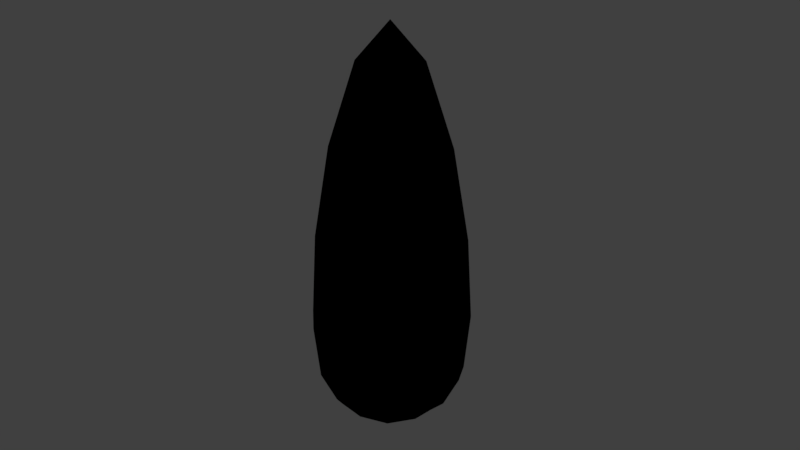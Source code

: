 # Source: candle_exp.blend  (saved by Blender 2.78.0; exported with 4.5.12 LTS)
import bpy
from mathutils import Matrix  # noqa: F401  (used for matrix-valued properties, if any)

bpy.ops.wm.read_factory_settings(use_empty=True)
scene = bpy.context.scene
scene.name = 'Scene'

# ---- collections
col_collection_1 = bpy.data.collections.new('Collection 1'); scene.collection.children.link(col_collection_1)

# ---- materials (node trees are filled in below, after node groups)
mat_materialcandleflame = bpy.data.materials.new('MaterialCandleFlame')
mat_materialcandleflame.alpha_threshold = 0.0
mat_materialcandleflame.roughness = 0.5

# ---- node groups
ng_b4w_time_001 = bpy.data.node_groups.new('B4W_TIME.001', 'ShaderNodeTree')
_s = ng_b4w_time_001.interface.new_socket(name='Value', in_out='OUTPUT', socket_type='NodeSocketFloat')
_s.default_value = 0.5
_N = ng_b4w_time_001.nodes; _L = ng_b4w_time_001.links
n0 = _N.new('ShaderNodeValue'); n0.name = 'Value'; n0.location = (0, 0)
n0.outputs[0].default_value = 0.0
n1 = _N.new('NodeGroupOutput'); n1.name = 'Group Output'; n1.location = (180, 0)
_L.new(n0.outputs[0], n1.inputs[0])
n1.is_active_output = True
ng_b4w_vector_view_001 = bpy.data.node_groups.new('B4W_VECTOR_VIEW.001', 'ShaderNodeTree')
_s = ng_b4w_vector_view_001.interface.new_socket(name='Vector', in_out='OUTPUT', socket_type='NodeSocketVector')
_s.min_value = 0.0
_s.max_value = 0.0
_s = ng_b4w_vector_view_001.interface.new_socket(name='Vector', in_out='INPUT', socket_type='NodeSocketVector')
_s.min_value = -1.0
_s.max_value = 1.0
_N = ng_b4w_vector_view_001.nodes; _L = ng_b4w_vector_view_001.links
n0 = _N.new('NodeGroupInput'); n0.name = 'Group Input'; n0.location = (-200, 0)
n1 = _N.new('NodeGroupOutput'); n1.name = 'Group Output'; n1.location = (-20, 0)
_L.new(n0.outputs[0], n1.inputs[0])
n1.is_active_output = True

# ---- material node trees
mat_materialcandleflame.use_nodes = True; mat_materialcandleflame.node_tree.nodes.clear()
_N = mat_materialcandleflame.node_tree.nodes; _L = mat_materialcandleflame.node_tree.links
n0 = _N.new('ShaderNodeCombineColor'); n0.name = 'Combine RGB'; n0.location = (260, 242)
n1 = _N.new('ShaderNodeMath'); n1.name = 'Math'; n1.location = (88, 126)
n1.operation = 'SUBTRACT'
n2 = _N.new('ShaderNodeSeparateColor'); n2.name = 'Separate RGB'; n2.location = (-64, 246)
n3 = _N.new('ShaderNodeGroup'); n3.name = 'Group'; n3.location = (-92, 105)
n3.node_tree = ng_b4w_time_001
n4 = _N.new('ShaderNodeMath'); n4.name = 'Math.002'; n4.location = (322, -12)
n4.inputs[1].default_value = 0.8
n5 = _N.new('ShaderNodeSeparateColor'); n5.name = 'Separate RGB.002'; n5.location = (-92, -18)
n6 = _N.new('ShaderNodeMapping'); n6.name = 'Mapping'; n6.location = (-11, -167)
n6.inputs[2].default_value = (-1.225, 0.0, 0.0)
n6.inputs[3].default_value = (1.0, 2.6, 1.0)
n7 = _N.new('ShaderNodeGroup'); n7.name = 'Group.001'; n7.location = (-303, -193)
n7.node_tree = ng_b4w_vector_view_001
n8 = _N.new('ShaderNodeMath'); n8.name = 'Math.004'; n8.location = (1221, 192)
n8.operation = 'DIVIDE'
n9 = _N.new('ShaderNodeMix'); n9.name = 'Mix'; n9.location = (893, 284)
n9.data_type = 'RGBA'
n9.inputs[0].default_value = 0.3909
n10 = _N.new('NodeUndefined'); n10.name = 'Texture'; n10.location = (593, 292)
n11 = _N.new('NodeUndefined'); n11.name = 'Output'; n11.location = (1604, 239)
n11.inputs[1].default_value = 1.0
n12 = _N.new('NodeUndefined'); n12.name = 'Output.001'; n12.location = (1361, -93)
n12.inputs[1].default_value = 1.0
n13 = _N.new('ShaderNodeMath'); n13.name = 'Math.001'; n13.location = (662, -130)
n13.inputs[1].default_value = 1.92
n14 = _N.new('ShaderNodeMath'); n14.name = 'Math.003'; n14.location = (892, 15)
n15 = _N.new('ShaderNodeSeparateColor'); n15.name = 'Separate RGB.001'; n15.location = (411, -224)
n16 = _N.new('NodeUndefined'); n16.name = 'Geometry'; n16.location = (-559, 133)
_L.new(n16.outputs[4], n2.inputs[0])
_L.new(n0.outputs[0], n10.inputs[0])
_L.new(n2.outputs[0], n0.inputs[0])
_L.new(n2.outputs[1], n1.inputs[0])
_L.new(n2.outputs[2], n0.inputs[2])
_L.new(n1.outputs[0], n0.inputs[1])
_L.new(n10.outputs[1], n9.inputs[6])
_L.new(n3.outputs[0], n1.inputs[1])
_L.new(n7.outputs[0], n6.inputs[0])
_L.new(n6.outputs[0], n15.inputs[0])
_L.new(n16.outputs[3], n5.inputs[0])
_L.new(n5.outputs[2], n4.inputs[0])
_L.new(n4.outputs[0], n14.inputs[0])
_L.new(n13.outputs[0], n14.inputs[1])
_L.new(n9.outputs[2], n8.inputs[0])
_L.new(n14.outputs[0], n8.inputs[1])
_L.new(n8.outputs[0], n11.inputs[0])
_L.new(n13.outputs[0], n12.inputs[0])
_L.new(n15.outputs[2], n13.inputs[0])
_L.new(n16.outputs[5], n7.inputs[0])

# ---- world
world_world = bpy.data.worlds.new('World'); scene.world = world_world
world_world.color = (0.05088, 0.05088, 0.05088)
world_world.use_sun_shadow = False
world_world.sun_shadow_jitter_overblur = 0.0
world_world.cycles.sampling_method = 'MANUAL'

# ---- cameras
cam_camera = bpy.data.cameras.new('Camera')
cam_camera.sensor_fit = 'VERTICAL'
cam_camera.clip_end = 100.0
cam_camera.lens = 35.0
cam_camera.sensor_width = 32.0
cam_camera.sensor_height = 18.0
cam_camera.ortho_scale = 7.314
cam_camera.dof.focus_distance = 0.0
cam_camera.dof.aperture_fstop = 128.0

# ---- lights
light_lamp = bpy.data.lights.new('Lamp', 'SUN')
light_lamp.transmission_factor = 0.0
light_lamp.cutoff_distance = 30.0
light_lamp.angle = 0.1993
light_lamp.energy = 1.0
light_lamp.shadow_buffer_clip_start = 1.001
light_lamp.shadow_soft_size = 0.1
light_lamp.shadow_cascade_max_distance = 1000.0

# ---- meshes
me_cube_007 = bpy.data.meshes.new('Cube.007')
me_cube_007.from_pydata([(5.96e-08, -0.8785, 0.3631), (0.3507, -0.8194, 0.3469), (5.96e-08, -0.8194, 1.292), (-0.3507, -0.8194, 0.3469), (5.96e-08, -0.8194, -0.2977), (0.3264, -0.7639, -0.2622), (0.3264, -0.7639, 1.213), (-0.3264, -0.7639, 1.213), (-0.3264, -0.7639, -0.2622), (-0.8785, -5.96e-08, 0.3631), (-0.8194, -0.3507, 0.3469), (-0.8194, -5.96e-08, 1.292), (-0.8194, 0.3507, 0.3469), (-0.8194, -5.96e-08, -0.2977), (-0.7639, -0.3264, -0.2622), (-0.7639, -0.3264, 1.213), (-0.7639, 0.3264, 1.213), (-0.7639, 0.3264, -0.2622), (-5.96e-08, 0.8785, 0.3631), (-0.3507, 0.8194, 0.3469), (-5.96e-08, 0.8194, 1.292), (0.3507, 0.8194, 0.3469), (-5.96e-08, 0.8194, -0.2977), (-0.3264, 0.7639, -0.2622), (-0.3264, 0.7639, 1.213), (0.3264, 0.7639, 1.213), (0.3264, 0.7639, -0.2622), (0.8785, 5.96e-08, 0.3631), (0.8194, 0.3507, 0.3469), (0.8194, 5.96e-08, 1.292), (0.8194, -0.3507, 0.3469), (0.8194, 5.96e-08, -0.2977), (0.7639, 0.3264, -0.2622), (0.7639, 0.3264, 1.213), (0.7639, -0.3264, 1.213), (0.7639, -0.3264, -0.2622), (4.866e-09, -4.866e-09, -0.8785), (-0.3507, -2.98e-08, -0.8194), (0.0, 0.3507, -0.8194), (0.3507, 0.0, -0.8194), (2.98e-08, -0.3507, -0.8194), (-0.3264, -0.3264, -0.7639), (-0.3264, 0.3264, -0.7639), (0.3264, 0.3264, -0.7639), (0.3264, -0.3264, -0.7639), (4.866e-09, -4.866e-09, 3.611), (-0.3507, -2.98e-08, 3.211), (2.98e-08, -0.3507, 3.211), (0.3507, 0.0, 3.211), (0.0, 0.3507, 3.211), (-0.3264, 0.3264, 2.922), (-0.3264, -0.3264, 2.922), (0.3264, -0.3264, 2.922), (0.3264, 0.3264, 2.922), (-0.3021, -0.599, -0.599), (5.96e-08, -0.6432, -0.6432), (0.3021, -0.599, -0.599), (0.599, -0.599, -0.2288), (0.6432, -0.6432, 0.324), (0.599, -0.599, 1.124), (0.3021, -0.599, 2.164), (5.96e-08, -0.6432, 2.314), (-0.3021, -0.599, 2.164), (-0.599, -0.599, 1.124), (-0.6432, -0.6432, 0.324), (-0.599, -0.599, -0.2288), (-0.599, 0.3021, -0.599), (-0.6432, -5.96e-08, -0.6432), (-0.599, -0.3021, -0.599), (-0.599, -0.3021, 2.164), (-0.6432, -5.96e-08, 2.314), (-0.599, 0.3021, 2.164), (-0.599, 0.599, 1.124), (-0.6432, 0.6432, 0.324), (-0.599, 0.599, -0.2288), (0.3021, 0.599, -0.599), (0.0, 0.6432, -0.6432), (-0.3021, 0.599, -0.599), (-0.3021, 0.599, 2.164), (0.0, 0.6432, 2.314), (0.3021, 0.599, 2.164), (0.599, 0.599, 1.124), (0.6432, 0.6432, 0.324), (0.599, 0.599, -0.2288), (0.599, -0.3021, -0.599), (0.6432, 0.0, -0.6432), (0.599, 0.3021, -0.599), (0.599, 0.3021, 2.164), (0.6432, 0.0, 2.314), (0.599, -0.3021, 2.164), (0.5093, -0.5093, -0.5024), (0.5093, -0.5093, 1.865), (-0.5093, -0.5093, -0.5024), (-0.5093, -0.5093, 1.865), (0.5093, 0.5093, -0.5024), (0.5093, 0.5093, 1.865), (-0.5093, 0.5093, -0.5024), (-0.5093, 0.5093, 1.865)], [], [(0, 4, 5, 1), (1, 5, 57, 58), (4, 55, 56, 5), (5, 56, 90, 57), (0, 1, 6, 2), (2, 6, 60, 61), (1, 58, 59, 6), (6, 59, 91, 60), (0, 2, 7, 3), (3, 7, 63, 64), (2, 61, 62, 7), (7, 62, 93, 63), (0, 3, 8, 4), (4, 8, 54, 55), (3, 64, 65, 8), (8, 65, 92, 54), (9, 13, 14, 10), (10, 14, 65, 64), (13, 67, 68, 14), (14, 68, 92, 65), (9, 10, 15, 11), (11, 15, 69, 70), (10, 64, 63, 15), (15, 63, 93, 69), (9, 11, 16, 12), (12, 16, 72, 73), (11, 70, 71, 16), (16, 71, 97, 72), (9, 12, 17, 13), (13, 17, 66, 67), (12, 73, 74, 17), (17, 74, 96, 66), (18, 22, 23, 19), (19, 23, 74, 73), (22, 76, 77, 23), (23, 77, 96, 74), (18, 19, 24, 20), (20, 24, 78, 79), (19, 73, 72, 24), (24, 72, 97, 78), (18, 20, 25, 21), (21, 25, 81, 82), (20, 79, 80, 25), (25, 80, 95, 81), (18, 21, 26, 22), (22, 26, 75, 76), (21, 82, 83, 26), (26, 83, 94, 75), (27, 31, 32, 28), (28, 32, 83, 82), (31, 85, 86, 32), (32, 86, 94, 83), (27, 28, 33, 29), (29, 33, 87, 88), (28, 82, 81, 33), (33, 81, 95, 87), (27, 29, 34, 30), (30, 34, 59, 58), (29, 88, 89, 34), (34, 89, 91, 59), (27, 30, 35, 31), (31, 35, 84, 85), (30, 58, 57, 35), (35, 57, 90, 84), (36, 40, 41, 37), (37, 41, 68, 67), (40, 55, 54, 41), (41, 54, 92, 68), (36, 37, 42, 38), (38, 42, 77, 76), (37, 67, 66, 42), (42, 66, 96, 77), (36, 38, 43, 39), (39, 43, 86, 85), (38, 76, 75, 43), (43, 75, 94, 86), (36, 39, 44, 40), (40, 44, 56, 55), (39, 85, 84, 44), (44, 84, 90, 56), (45, 49, 50, 46), (46, 50, 71, 70), (49, 79, 78, 50), (50, 78, 97, 71), (45, 46, 51, 47), (47, 51, 62, 61), (46, 70, 69, 51), (51, 69, 93, 62), (45, 47, 52, 48), (48, 52, 89, 88), (47, 61, 60, 52), (52, 60, 91, 89), (45, 48, 53, 49), (49, 53, 80, 79), (48, 88, 87, 53), (53, 87, 95, 80)])
me_cube_007.polygons.foreach_set('use_smooth', [True] * 96)
_uv = me_cube_007.uv_layers.new(name='UVMap')
_uv.uv.foreach_set('vector', [0.0168, 0.2325, 0.1382, 0.05596, 0.1954, 0.1376, 0.1175, 0.2659, 0.1175, 0.2659, 0.1954, 0.1376, 0.2439, 0.1907, 0.1941, 0.2889, 0.1382, 0.05596, 0.2587, 9.91e-05, 0.2753, 0.08893, 0.1954, 0.1376, 0.1954, 0.1376, 0.2753, 0.08893, 0.2848, 0.1447, 0.2439, 0.1907, 0.0168, 0.2325, 0.1175, 0.2659, 0.08881, 0.4774, 9.91e-05, 0.5087, 9.91e-05, 0.5087, 0.08881, 0.4774, 0.1588, 0.7046, 0.1046, 0.7826, 0.1175, 0.2659, 0.1941, 0.2889, 0.1645, 0.4539, 0.08881, 0.4774, 0.08881, 0.4774, 0.1645, 0.4539, 0.1911, 0.6179, 0.1588, 0.7046, 0.9832, 0.2325, 0.9999, 0.5087, 0.9112, 0.4774, 0.8825, 0.2659, 0.8825, 0.2659, 0.9112, 0.4774, 0.8355, 0.4539, 0.8059, 0.2889, 0.9999, 0.5087, 0.8954, 0.7826, 0.8412, 0.7046, 0.9112, 0.4774, 0.9112, 0.4774, 0.8412, 0.7046, 0.8089, 0.6179, 0.8355, 0.4539, 0.9832, 0.2325, 0.8825, 0.2659, 0.8046, 0.1376, 0.8618, 0.05596, 0.8618, 0.05596, 0.8046, 0.1376, 0.7247, 0.08893, 0.7413, 9.91e-05, 0.8825, 0.2659, 0.8059, 0.2889, 0.7561, 0.1907, 0.8046, 0.1376, 0.8046, 0.1376, 0.7561, 0.1907, 0.7152, 0.1447, 0.7247, 0.08893, 0.6905, 0.3321, 0.6554, 0.238, 0.7039, 0.2178, 0.7466, 0.3133, 0.7466, 0.3133, 0.7039, 0.2178, 0.7561, 0.1907, 0.8059, 0.2889, 0.6554, 0.238, 0.626, 0.1894, 0.6704, 0.162, 0.7039, 0.2178, 0.7039, 0.2178, 0.6704, 0.162, 0.7152, 0.1447, 0.7561, 0.1907, 0.6905, 0.3321, 0.7466, 0.3133, 0.7698, 0.4728, 0.7073, 0.4877, 0.7073, 0.4877, 0.7698, 0.4728, 0.7482, 0.6704, 0.6795, 0.6821, 0.7466, 0.3133, 0.8059, 0.2889, 0.8355, 0.4539, 0.7698, 0.4728, 0.7698, 0.4728, 0.8355, 0.4539, 0.8089, 0.6179, 0.7482, 0.6704, 0.6905, 0.3321, 0.7073, 0.4877, 0.6498, 0.474, 0.6366, 0.3415, 0.6366, 0.3415, 0.6498, 0.474, 0.5985, 0.4605, 0.5894, 0.3459, 0.7073, 0.4877, 0.6795, 0.6821, 0.6282, 0.6406, 0.6498, 0.474, 0.6498, 0.474, 0.6282, 0.6406, 0.5937, 0.583, 0.5985, 0.4605, 0.6905, 0.3321, 0.6366, 0.3415, 0.6152, 0.2612, 0.6554, 0.238, 0.6554, 0.238, 0.6152, 0.2612, 0.5915, 0.2168, 0.626, 0.1894, 0.6366, 0.3415, 0.5894, 0.3459, 0.5776, 0.277, 0.6152, 0.2612, 0.6152, 0.2612, 0.5776, 0.277, 0.5685, 0.24, 0.5915, 0.2168, 0.5, 0.3572, 0.5, 0.2761, 0.5391, 0.2786, 0.5457, 0.3533, 0.5457, 0.3533, 0.5391, 0.2786, 0.5776, 0.277, 0.5894, 0.3459, 0.5, 0.2761, 0.5, 0.2305, 0.538, 0.2329, 0.5391, 0.2786, 0.5391, 0.2786, 0.538, 0.2329, 0.5685, 0.24, 0.5776, 0.277, 0.5, 0.3572, 0.5457, 0.3533, 0.5502, 0.4749, 0.5, 0.4872, 0.5, 0.4872, 0.5502, 0.4749, 0.5535, 0.6325, 0.5, 0.657, 0.5457, 0.3533, 0.5894, 0.3459, 0.5985, 0.4605, 0.5502, 0.4749, 0.5502, 0.4749, 0.5985, 0.4605, 0.5937, 0.583, 0.5535, 0.6325, 0.5, 0.3572, 0.5, 0.4872, 0.4498, 0.4749, 0.4543, 0.3533, 0.4543, 0.3533, 0.4498, 0.4749, 0.4015, 0.4605, 0.4106, 0.3459, 0.5, 0.4872, 0.5, 0.657, 0.4465, 0.6325, 0.4498, 0.4749, 0.4498, 0.4749, 0.4465, 0.6325, 0.4063, 0.583, 0.4015, 0.4605, 0.5, 0.3572, 0.4543, 0.3533, 0.4609, 0.2786, 0.5, 0.2761, 0.5, 0.2761, 0.4609, 0.2786, 0.462, 0.2329, 0.5, 0.2305, 0.4543, 0.3533, 0.4106, 0.3459, 0.4224, 0.277, 0.4609, 0.2786, 0.4609, 0.2786, 0.4224, 0.277, 0.4315, 0.24, 0.462, 0.2329, 0.3095, 0.3321, 0.3446, 0.238, 0.3848, 0.2612, 0.3634, 0.3415, 0.3634, 0.3415, 0.3848, 0.2612, 0.4224, 0.277, 0.4106, 0.3459, 0.3446, 0.238, 0.374, 0.1894, 0.4085, 0.2168, 0.3848, 0.2612, 0.3848, 0.2612, 0.4085, 0.2168, 0.4315, 0.24, 0.4224, 0.277, 0.3095, 0.3321, 0.3634, 0.3415, 0.3502, 0.474, 0.2927, 0.4877, 0.2927, 0.4877, 0.3502, 0.474, 0.3718, 0.6406, 0.3205, 0.6821, 0.3634, 0.3415, 0.4106, 0.3459, 0.4015, 0.4605, 0.3502, 0.474, 0.3502, 0.474, 0.4015, 0.4605, 0.4063, 0.583, 0.3718, 0.6406, 0.3095, 0.3321, 0.2927, 0.4877, 0.2302, 0.4728, 0.2534, 0.3133, 0.2534, 0.3133, 0.2302, 0.4728, 0.1645, 0.4539, 0.1941, 0.2889, 0.2927, 0.4877, 0.3205, 0.6821, 0.2518, 0.6704, 0.2302, 0.4728, 0.2302, 0.4728, 0.2518, 0.6704, 0.1911, 0.6179, 0.1645, 0.4539, 0.3095, 0.3321, 0.2534, 0.3133, 0.2961, 0.2178, 0.3446, 0.238, 0.3446, 0.238, 0.2961, 0.2178, 0.3296, 0.162, 0.374, 0.1894, 0.2534, 0.3133, 0.1941, 0.2889, 0.2439, 0.1907, 0.2961, 0.2178, 0.2961, 0.2178, 0.2439, 0.1907, 0.2848, 0.1447, 0.3296, 0.162, 0.5, 0.06649, 0.6201, 0.001019, 0.6476, 0.09987, 0.5878, 0.1415, 0.5878, 0.1415, 0.6476, 0.09987, 0.6704, 0.162, 0.626, 0.1894, 0.6201, 0.001019, 0.7413, 9.91e-05, 0.7247, 0.08893, 0.6476, 0.09987, 0.6476, 0.09987, 0.7247, 0.08893, 0.7152, 0.1447, 0.6704, 0.162, 0.5, 0.06649, 0.5878, 0.1415, 0.5525, 0.1905, 0.5, 0.1799, 0.5, 0.1799, 0.5525, 0.1905, 0.538, 0.2329, 0.5, 0.2305, 0.5878, 0.1415, 0.626, 0.1894, 0.5915, 0.2168, 0.5525, 0.1905, 0.5525, 0.1905, 0.5915, 0.2168, 0.5685, 0.24, 0.538, 0.2329, 0.5, 0.06649, 0.5, 0.1799, 0.4475, 0.1905, 0.4122, 0.1415, 0.4122, 0.1415, 0.4475, 0.1905, 0.4085, 0.2168, 0.374, 0.1894, 0.5, 0.1799, 0.5, 0.2305, 0.462, 0.2329, 0.4475, 0.1905, 0.4475, 0.1905, 0.462, 0.2329, 0.4315, 0.24, 0.4085, 0.2168, 0.5, 0.06649, 0.4122, 0.1415, 0.3524, 0.09987, 0.3799, 0.001019, 0.3799, 0.001019, 0.3524, 0.09987, 0.2753, 0.08893, 0.2587, 9.91e-05, 0.4122, 0.1415, 0.374, 0.1894, 0.3296, 0.162, 0.3524, 0.09987, 0.3524, 0.09987, 0.3296, 0.162, 0.2848, 0.1447, 0.2753, 0.08893, 0.5, 0.9825, 0.5, 0.8317, 0.5658, 0.7775, 0.6022, 0.8627, 0.6022, 0.8627, 0.5658, 0.7775, 0.6282, 0.6406, 0.6795, 0.6821, 0.5, 0.8317, 0.5, 0.657, 0.5535, 0.6325, 0.5658, 0.7775, 0.5658, 0.7775, 0.5535, 0.6325, 0.5937, 0.583, 0.6282, 0.6406, 0.5, 0.9825, 0.6022, 0.8627, 0.7, 0.8441, 0.6885, 0.9737, 0.6885, 0.9737, 0.7, 0.8441, 0.8412, 0.7046, 0.8954, 0.7826, 0.6022, 0.8627, 0.6795, 0.6821, 0.7482, 0.6704, 0.7, 0.8441, 0.7, 0.8441, 0.7482, 0.6704, 0.8089, 0.6179, 0.8412, 0.7046, 0.5, 0.9825, 0.3115, 0.9737, 0.3, 0.8441, 0.3978, 0.8627, 0.3978, 0.8627, 0.3, 0.8441, 0.2518, 0.6704, 0.3205, 0.6821, 0.3115, 0.9737, 0.1046, 0.7826, 0.1588, 0.7046, 0.3, 0.8441, 0.3, 0.8441, 0.1588, 0.7046, 0.1911, 0.6179, 0.2518, 0.6704, 0.5, 0.9825, 0.3978, 0.8627, 0.4342, 0.7775, 0.5, 0.8317, 0.5, 0.8317, 0.4342, 0.7775, 0.4465, 0.6325, 0.5, 0.657, 0.3978, 0.8627, 0.3205, 0.6821, 0.3718, 0.6406, 0.4342, 0.7775, 0.4342, 0.7775, 0.3718, 0.6406, 0.4063, 0.583, 0.4465, 0.6325])
me_cube_007.materials.append(mat_materialcandleflame)
me_cube_007.use_remesh_preserve_volume = False
me_cube_007.use_remesh_preserve_attributes = False
me_cube_007.use_mirror_vertex_groups = False
me_cube_007.update()

# ---- objects
ob_lamp = bpy.data.objects.new('Lamp', light_lamp)
ob_camera = bpy.data.objects.new('Camera', cam_camera)
ob_candleflame = bpy.data.objects.new('CandleFlame', me_cube_007)

# ---- transforms, parenting, visibility, modifiers, constraints
ob_lamp.location = (4.076, 1.005, 5.904)
ob_lamp.rotation_euler = (0.6503, 0.05522, 1.866)
ob_lamp.lock_rotations_4d = False
ob_lamp.empty_display_type = 'ARROWS'
ob_lamp.color = (0.0, 0.0, 0.0, 0.0)
ob_lamp.lineart.crease_threshold = 0.0
ob_camera.location = (8.37, 0.6572, 5.336)
ob_camera.rotation_euler = (1.137, -1.933e-07, 1.638)
ob_camera.scale = (1.0, 1.0, 1.0)
ob_camera.lock_rotations_4d = False
ob_camera.empty_display_type = 'ARROWS'
ob_camera.color = (0.0, 0.0, 0.0, 0.0)
ob_camera.display_type = 'WIRE'
ob_camera.lineart.crease_threshold = 0.0
ob_candleflame.location = (0.0, 0.0, 0.0)
ob_candleflame.lineart.crease_threshold = 0.0

# ---- collection membership
col_collection_1.objects.link(ob_lamp)
col_collection_1.objects.link(ob_camera)
col_collection_1.objects.link(ob_candleflame)

# ---- scene / render settings (as saved in the file)
scene.camera = ob_camera
scene.frame_start = 1; scene.frame_end = 250; scene.frame_set(1)
scene.render.engine = 'BLENDER_EEVEE_NEXT'
scene.render.resolution_percentage = 50
scene.render.dither_intensity = 0.0
scene.cycles.use_denoising = False
scene.cycles.samples = 128
scene.cycles.sampling_pattern = 'TABULATED_SOBOL'
scene.cycles.light_sampling_threshold = 0.0
scene.cycles.use_adaptive_sampling = False
scene.cycles.use_light_tree = False
scene.cycles.blur_glossy = 0.0
scene.cycles.sample_clamp_indirect = 0.0
scene.view_settings.view_transform = 'Standard'
bpy.context.view_layer.update()
